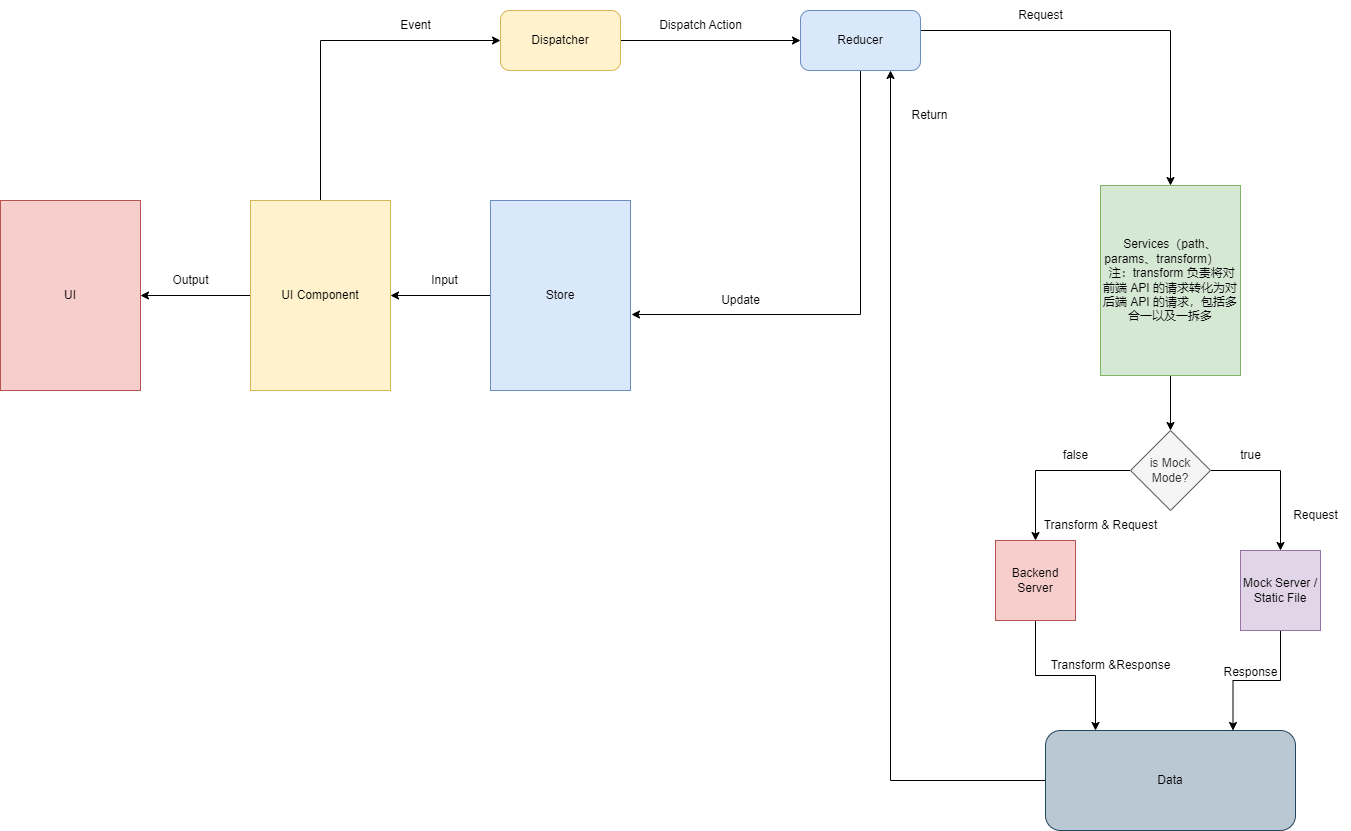

The diagram above was exported from draw.io. Its source (the exported page's mxGraphModel, read from the mxfile embedded in the PNG):
<mxGraphModel dx="2901" dy="1116" grid="1" gridSize="10" guides="1" tooltips="1" connect="1" arrows="1" fold="1" page="1" pageScale="1" pageWidth="827" pageHeight="1169" math="0" shadow="0">
  <root>
    <mxCell id="0" />
    <mxCell id="1" parent="0" />
    <mxCell id="s91Rw73Ej2SJpAgkLF1V-4" style="edgeStyle=orthogonalEdgeStyle;rounded=0;orthogonalLoop=1;jettySize=auto;html=1;entryX=1;entryY=0.5;entryDx=0;entryDy=0;" parent="1" source="s91Rw73Ej2SJpAgkLF1V-1" target="s91Rw73Ej2SJpAgkLF1V-3" edge="1">
      <mxGeometry relative="1" as="geometry" />
    </mxCell>
    <mxCell id="s91Rw73Ej2SJpAgkLF1V-32" style="edgeStyle=orthogonalEdgeStyle;rounded=0;orthogonalLoop=1;jettySize=auto;html=1;entryX=0;entryY=0.5;entryDx=0;entryDy=0;" parent="1" source="s91Rw73Ej2SJpAgkLF1V-1" target="s91Rw73Ej2SJpAgkLF1V-31" edge="1">
      <mxGeometry relative="1" as="geometry">
        <Array as="points">
          <mxPoint x="-230" y="340" />
        </Array>
      </mxGeometry>
    </mxCell>
    <mxCell id="s91Rw73Ej2SJpAgkLF1V-1" value="UI Component" style="rounded=0;whiteSpace=wrap;html=1;fillColor=#fff2cc;strokeColor=#d6b656;" parent="1" vertex="1">
      <mxGeometry x="-300" y="500" width="140" height="190" as="geometry" />
    </mxCell>
    <mxCell id="s91Rw73Ej2SJpAgkLF1V-6" style="edgeStyle=orthogonalEdgeStyle;rounded=0;orthogonalLoop=1;jettySize=auto;html=1;entryX=1;entryY=0.5;entryDx=0;entryDy=0;" parent="1" source="s91Rw73Ej2SJpAgkLF1V-2" target="s91Rw73Ej2SJpAgkLF1V-1" edge="1">
      <mxGeometry relative="1" as="geometry" />
    </mxCell>
    <mxCell id="s91Rw73Ej2SJpAgkLF1V-2" value="Store" style="rounded=0;whiteSpace=wrap;html=1;fillColor=#dae8fc;strokeColor=#6c8ebf;" parent="1" vertex="1">
      <mxGeometry x="-60" y="500" width="140" height="190" as="geometry" />
    </mxCell>
    <mxCell id="s91Rw73Ej2SJpAgkLF1V-3" value="UI" style="rounded=0;whiteSpace=wrap;html=1;fillColor=#f8cecc;strokeColor=#b85450;" parent="1" vertex="1">
      <mxGeometry x="-550" y="500" width="140" height="190" as="geometry" />
    </mxCell>
    <mxCell id="s91Rw73Ej2SJpAgkLF1V-5" value="Output" style="text;html=1;align=center;verticalAlign=middle;resizable=0;points=[];autosize=1;strokeColor=none;fillColor=none;" parent="1" vertex="1">
      <mxGeometry x="-390" y="565" width="60" height="30" as="geometry" />
    </mxCell>
    <mxCell id="s91Rw73Ej2SJpAgkLF1V-7" value="Input" style="text;html=1;align=center;verticalAlign=middle;resizable=0;points=[];autosize=1;strokeColor=none;fillColor=none;" parent="1" vertex="1">
      <mxGeometry x="-131" y="565" width="50" height="30" as="geometry" />
    </mxCell>
    <mxCell id="s91Rw73Ej2SJpAgkLF1V-44" style="edgeStyle=orthogonalEdgeStyle;rounded=0;orthogonalLoop=1;jettySize=auto;html=1;entryX=0.5;entryY=0;entryDx=0;entryDy=0;" parent="1" source="s91Rw73Ej2SJpAgkLF1V-8" target="s91Rw73Ej2SJpAgkLF1V-43" edge="1">
      <mxGeometry relative="1" as="geometry" />
    </mxCell>
    <mxCell id="s91Rw73Ej2SJpAgkLF1V-8" value="Services（path、params、transform）&amp;nbsp; &amp;nbsp; &amp;nbsp; &amp;nbsp;注：transform 负责将对前端 API 的请求转化为对后端 API 的请求，包括多合一以及一拆多" style="rounded=0;whiteSpace=wrap;html=1;fillColor=#d5e8d4;strokeColor=#82b366;" parent="1" vertex="1">
      <mxGeometry x="550" y="485" width="140" height="190" as="geometry" />
    </mxCell>
    <mxCell id="s91Rw73Ej2SJpAgkLF1V-54" style="edgeStyle=orthogonalEdgeStyle;rounded=0;orthogonalLoop=1;jettySize=auto;html=1;entryX=0.2;entryY=0;entryDx=0;entryDy=0;entryPerimeter=0;" parent="1" source="s91Rw73Ej2SJpAgkLF1V-12" target="s91Rw73Ej2SJpAgkLF1V-57" edge="1">
      <mxGeometry relative="1" as="geometry">
        <mxPoint x="485" y="970" as="targetPoint" />
      </mxGeometry>
    </mxCell>
    <mxCell id="s91Rw73Ej2SJpAgkLF1V-12" value="Backend Server" style="whiteSpace=wrap;html=1;aspect=fixed;fillColor=#f8cecc;strokeColor=#b85450;" parent="1" vertex="1">
      <mxGeometry x="445" y="840" width="80" height="80" as="geometry" />
    </mxCell>
    <mxCell id="s91Rw73Ej2SJpAgkLF1V-59" style="edgeStyle=orthogonalEdgeStyle;rounded=0;orthogonalLoop=1;jettySize=auto;html=1;exitX=0.5;exitY=1;exitDx=0;exitDy=0;entryX=0.75;entryY=0;entryDx=0;entryDy=0;" parent="1" source="s91Rw73Ej2SJpAgkLF1V-13" target="s91Rw73Ej2SJpAgkLF1V-57" edge="1">
      <mxGeometry relative="1" as="geometry">
        <mxPoint x="620" y="1110" as="targetPoint" />
      </mxGeometry>
    </mxCell>
    <mxCell id="s91Rw73Ej2SJpAgkLF1V-13" value="Mock Server / Static File" style="whiteSpace=wrap;html=1;aspect=fixed;fillColor=#e1d5e7;strokeColor=#9673a6;" parent="1" vertex="1">
      <mxGeometry x="690" y="850" width="80" height="80" as="geometry" />
    </mxCell>
    <mxCell id="s91Rw73Ej2SJpAgkLF1V-35" style="edgeStyle=orthogonalEdgeStyle;rounded=0;orthogonalLoop=1;jettySize=auto;html=1;entryX=0;entryY=0.5;entryDx=0;entryDy=0;" parent="1" source="s91Rw73Ej2SJpAgkLF1V-31" target="s91Rw73Ej2SJpAgkLF1V-34" edge="1">
      <mxGeometry relative="1" as="geometry" />
    </mxCell>
    <mxCell id="s91Rw73Ej2SJpAgkLF1V-31" value="Dispatcher" style="rounded=1;whiteSpace=wrap;html=1;fillColor=#fff2cc;strokeColor=#d6b656;" parent="1" vertex="1">
      <mxGeometry x="-50" y="310" width="120" height="60" as="geometry" />
    </mxCell>
    <mxCell id="s91Rw73Ej2SJpAgkLF1V-33" value="Event" style="text;html=1;align=center;verticalAlign=middle;resizable=0;points=[];autosize=1;strokeColor=none;fillColor=none;" parent="1" vertex="1">
      <mxGeometry x="-160" y="310" width="50" height="30" as="geometry" />
    </mxCell>
    <mxCell id="s91Rw73Ej2SJpAgkLF1V-36" style="edgeStyle=orthogonalEdgeStyle;rounded=0;orthogonalLoop=1;jettySize=auto;html=1;entryX=0.5;entryY=0;entryDx=0;entryDy=0;" parent="1" source="s91Rw73Ej2SJpAgkLF1V-34" target="s91Rw73Ej2SJpAgkLF1V-8" edge="1">
      <mxGeometry relative="1" as="geometry">
        <Array as="points">
          <mxPoint x="620" y="330" />
        </Array>
      </mxGeometry>
    </mxCell>
    <mxCell id="s91Rw73Ej2SJpAgkLF1V-39" style="edgeStyle=orthogonalEdgeStyle;rounded=0;orthogonalLoop=1;jettySize=auto;html=1;entryX=1.007;entryY=0.6;entryDx=0;entryDy=0;entryPerimeter=0;" parent="1" source="s91Rw73Ej2SJpAgkLF1V-34" target="s91Rw73Ej2SJpAgkLF1V-2" edge="1">
      <mxGeometry relative="1" as="geometry">
        <Array as="points">
          <mxPoint x="310" y="614" />
        </Array>
      </mxGeometry>
    </mxCell>
    <mxCell id="s91Rw73Ej2SJpAgkLF1V-34" value="Reducer" style="rounded=1;whiteSpace=wrap;html=1;fillColor=#dae8fc;strokeColor=#6c8ebf;" parent="1" vertex="1">
      <mxGeometry x="250" y="310" width="120" height="60" as="geometry" />
    </mxCell>
    <mxCell id="s91Rw73Ej2SJpAgkLF1V-37" value="Dispatch Action" style="text;html=1;align=center;verticalAlign=middle;resizable=0;points=[];autosize=1;strokeColor=none;fillColor=none;" parent="1" vertex="1">
      <mxGeometry x="95" y="310" width="110" height="30" as="geometry" />
    </mxCell>
    <mxCell id="s91Rw73Ej2SJpAgkLF1V-40" value="Request" style="text;html=1;align=center;verticalAlign=middle;resizable=0;points=[];autosize=1;strokeColor=none;fillColor=none;" parent="1" vertex="1">
      <mxGeometry x="455" y="300" width="70" height="30" as="geometry" />
    </mxCell>
    <mxCell id="s91Rw73Ej2SJpAgkLF1V-42" value="Update" style="text;html=1;align=center;verticalAlign=middle;resizable=0;points=[];autosize=1;strokeColor=none;fillColor=none;" parent="1" vertex="1">
      <mxGeometry x="160" y="585" width="60" height="30" as="geometry" />
    </mxCell>
    <mxCell id="s91Rw73Ej2SJpAgkLF1V-45" style="edgeStyle=orthogonalEdgeStyle;rounded=0;orthogonalLoop=1;jettySize=auto;html=1;entryX=0.5;entryY=0;entryDx=0;entryDy=0;" parent="1" source="s91Rw73Ej2SJpAgkLF1V-43" target="s91Rw73Ej2SJpAgkLF1V-12" edge="1">
      <mxGeometry relative="1" as="geometry" />
    </mxCell>
    <mxCell id="s91Rw73Ej2SJpAgkLF1V-46" style="edgeStyle=orthogonalEdgeStyle;rounded=0;orthogonalLoop=1;jettySize=auto;html=1;entryX=0.5;entryY=0;entryDx=0;entryDy=0;" parent="1" source="s91Rw73Ej2SJpAgkLF1V-43" target="s91Rw73Ej2SJpAgkLF1V-13" edge="1">
      <mxGeometry relative="1" as="geometry" />
    </mxCell>
    <mxCell id="s91Rw73Ej2SJpAgkLF1V-43" value="is Mock Mode?" style="rhombus;whiteSpace=wrap;html=1;fillColor=#f5f5f5;strokeColor=#666666;fontColor=#333333;" parent="1" vertex="1">
      <mxGeometry x="580" y="730" width="80" height="80" as="geometry" />
    </mxCell>
    <mxCell id="s91Rw73Ej2SJpAgkLF1V-47" value="false" style="text;html=1;align=center;verticalAlign=middle;resizable=0;points=[];autosize=1;strokeColor=none;fillColor=none;" parent="1" vertex="1">
      <mxGeometry x="500" y="740" width="50" height="30" as="geometry" />
    </mxCell>
    <mxCell id="s91Rw73Ej2SJpAgkLF1V-48" value="true" style="text;html=1;align=center;verticalAlign=middle;resizable=0;points=[];autosize=1;strokeColor=none;fillColor=none;" parent="1" vertex="1">
      <mxGeometry x="680" y="740" width="40" height="30" as="geometry" />
    </mxCell>
    <mxCell id="s91Rw73Ej2SJpAgkLF1V-50" value="Transform &amp;amp; Request" style="text;html=1;align=center;verticalAlign=middle;resizable=0;points=[];autosize=1;strokeColor=none;fillColor=none;" parent="1" vertex="1">
      <mxGeometry x="480" y="810" width="140" height="30" as="geometry" />
    </mxCell>
    <mxCell id="s91Rw73Ej2SJpAgkLF1V-51" value="Request" style="text;html=1;align=center;verticalAlign=middle;resizable=0;points=[];autosize=1;strokeColor=none;fillColor=none;" parent="1" vertex="1">
      <mxGeometry x="730" y="800" width="70" height="30" as="geometry" />
    </mxCell>
    <mxCell id="s91Rw73Ej2SJpAgkLF1V-64" style="edgeStyle=orthogonalEdgeStyle;rounded=0;orthogonalLoop=1;jettySize=auto;html=1;entryX=0.75;entryY=1;entryDx=0;entryDy=0;" parent="1" source="s91Rw73Ej2SJpAgkLF1V-57" target="s91Rw73Ej2SJpAgkLF1V-34" edge="1">
      <mxGeometry relative="1" as="geometry" />
    </mxCell>
    <mxCell id="s91Rw73Ej2SJpAgkLF1V-57" value="Data" style="rounded=1;whiteSpace=wrap;html=1;fillColor=#bac8d3;strokeColor=#23445d;" parent="1" vertex="1">
      <mxGeometry x="495" y="1030" width="250" height="100" as="geometry" />
    </mxCell>
    <mxCell id="s91Rw73Ej2SJpAgkLF1V-60" value="Transform &amp;amp;Response" style="text;html=1;align=center;verticalAlign=middle;resizable=0;points=[];autosize=1;strokeColor=none;fillColor=none;" parent="1" vertex="1">
      <mxGeometry x="490" y="950" width="140" height="30" as="geometry" />
    </mxCell>
    <mxCell id="s91Rw73Ej2SJpAgkLF1V-61" value="Response" style="text;html=1;align=center;verticalAlign=middle;resizable=0;points=[];autosize=1;strokeColor=none;fillColor=none;" parent="1" vertex="1">
      <mxGeometry x="660" y="957" width="80" height="30" as="geometry" />
    </mxCell>
    <mxCell id="s91Rw73Ej2SJpAgkLF1V-65" value="Return" style="text;html=1;align=center;verticalAlign=middle;resizable=0;points=[];autosize=1;strokeColor=none;fillColor=none;" parent="1" vertex="1">
      <mxGeometry x="349" y="400" width="60" height="30" as="geometry" />
    </mxCell>
  </root>
</mxGraphModel>